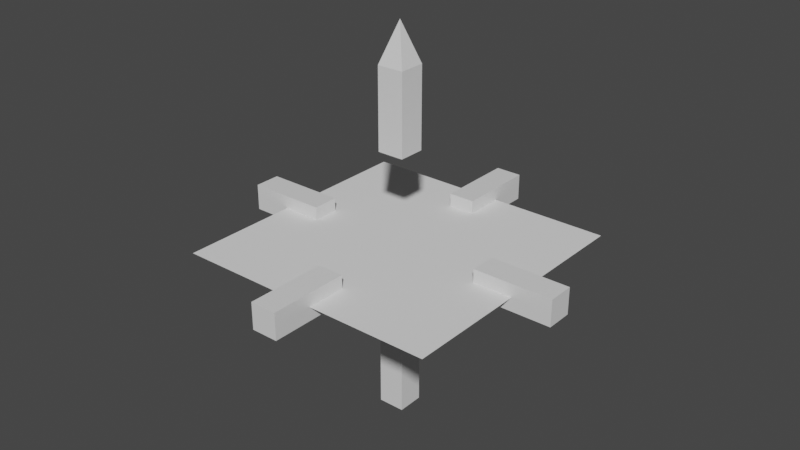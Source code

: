 # Source: axes.blend  (saved by Blender 2.80.75; exported with 4.5.12 LTS)
import bpy
from mathutils import Matrix  # noqa: F401  (used for matrix-valued properties, if any)

bpy.ops.wm.read_factory_settings(use_empty=True)
scene = bpy.context.scene
scene.name = 'Scene'

# ---- collections
col_collection = bpy.data.collections.new('Collection'); scene.collection.children.link(col_collection)

# ---- materials (node trees are filled in below, after node groups)
mat_y = bpy.data.materials.new('Y')
mat_y.alpha_threshold = 0.0
mat_y.use_transparent_shadow = False
mat_y.diffuse_color = (0.0, 1.0, 0.0, 1.0)
mat_y.line_color = (0.0, 0.0, 0.0, 1.0)
mat_z = bpy.data.materials.new('Z')
mat_z.use_transparent_shadow = False
mat_z.diffuse_color = (0.0, 0.0, 1.0, 1.0)
mat_x = bpy.data.materials.new('X')
mat_x.use_transparent_shadow = False
mat_x.diffuse_color = (1.0, 0.0, 0.0, 1.0)

# ---- material node trees
mat_y.use_nodes = True; mat_y.node_tree.nodes.clear()
_N = mat_y.node_tree.nodes; _L = mat_y.node_tree.links
n0 = _N.new('ShaderNodeOutputMaterial'); n0.name = 'Material Output'; n0.location = (300, 300)
n1 = _N.new('ShaderNodeBsdfPrincipled'); n1.name = 'Principled BSDF'; n1.location = (10, 300)
n1.distribution = 'GGX'
n1.subsurface_method = 'BURLEY'
n1.inputs[2].default_value = 0.4
n1.inputs[3].default_value = 1.45
n1.inputs[27].default_value = (0.0, 0.0, 0.0, 1.0)
n1.inputs[28].default_value = 1.0
_L.new(n1.outputs[0], n0.inputs[0])
n0.is_active_output = True
mat_z.use_nodes = True; mat_z.node_tree.nodes.clear()
_N = mat_z.node_tree.nodes; _L = mat_z.node_tree.links
n0 = _N.new('ShaderNodeOutputMaterial'); n0.name = 'Material Output'; n0.location = (300, 300)
n1 = _N.new('ShaderNodeBsdfPrincipled'); n1.name = 'Principled BSDF'; n1.location = (10, 300)
n1.distribution = 'GGX'
n1.subsurface_method = 'BURLEY'
n1.inputs[3].default_value = 1.45
n1.inputs[27].default_value = (0.0, 0.0, 0.0, 1.0)
n1.inputs[28].default_value = 1.0
_L.new(n1.outputs[0], n0.inputs[0])
n0.is_active_output = True
mat_x.use_nodes = True; mat_x.node_tree.nodes.clear()
_N = mat_x.node_tree.nodes; _L = mat_x.node_tree.links
n0 = _N.new('ShaderNodeOutputMaterial'); n0.name = 'Material Output'; n0.location = (300, 300)
n1 = _N.new('ShaderNodeBsdfPrincipled'); n1.name = 'Principled BSDF'; n1.location = (10, 300)
n1.distribution = 'GGX'
n1.subsurface_method = 'BURLEY'
n1.inputs[3].default_value = 1.45
n1.inputs[27].default_value = (0.0, 0.0, 0.0, 1.0)
n1.inputs[28].default_value = 1.0
_L.new(n1.outputs[0], n0.inputs[0])
n0.is_active_output = True

# ---- world
world_world = bpy.data.worlds.new('World'); scene.world = world_world
world_world.use_nodes = True; world_world.node_tree.nodes.clear()
_N = world_world.node_tree.nodes; _L = world_world.node_tree.links
n0 = _N.new('ShaderNodeOutputWorld'); n0.name = 'World Output'; n0.location = (300, 300)
n1 = _N.new('ShaderNodeBackground'); n1.name = 'Background'; n1.location = (10, 300)
n1.inputs[0].default_value = (0.05088, 0.05088, 0.05088, 1.0)
_L.new(n1.outputs[0], n0.inputs[0])
n0.is_active_output = True
world_world.color = (0.05088, 0.05088, 0.05088)
world_world.use_sun_shadow = False
world_world.sun_shadow_jitter_overblur = 0.0

# ---- meshes
me_cube_002 = bpy.data.meshes.new('Cube.002')
me_cube_002.from_pydata([(0.01, 0.07, 0.01), (0.01, 0.13, 0.01), (-0.01, 0.07, 0.01), (-0.01, 0.13, 0.01), (0.01, 0.07, -0.01), (0.01, 0.13, -0.01), (-0.01, 0.07, -0.01), (-0.01, 0.13, -0.01), (0.01, -0.07, 0.01), (0.01, -0.13, 0.01), (-0.01, -0.07, 0.01), (-0.01, -0.13, 0.01), (0.01, -0.07, -0.01), (0.01, -0.13, -0.01), (-0.01, -0.07, -0.01), (-0.01, -0.13, -0.01), (-0.01, -0.01, 0.07), (-0.01, -0.01, 0.13), (-0.01, 0.01, 0.07), (-0.01, 0.01, 0.13), (0.01, -0.01, 0.07), (0.01, -0.01, 0.13), (0.01, 0.01, 0.07), (0.01, 0.01, 0.13), (-0.01, -0.01, -0.07), (-0.01, -0.01, -0.13), (-0.01, 0.01, -0.07), (-0.01, 0.01, -0.13), (0.01, -0.01, -0.07), (0.01, -0.01, -0.13), (0.01, 0.01, -0.07), (0.01, 0.01, -0.13), (0.07, -0.01, 0.01), (0.13, -0.01, 0.01), (0.07, 0.01, 0.01), (0.13, 0.01, 0.01), (0.07, -0.01, -0.01), (0.13, -0.01, -0.01), (0.07, 0.01, -0.01), (0.13, 0.01, -0.01), (-0.07, -0.01, 0.01), (-0.13, -0.01, 0.01), (-0.07, 0.01, 0.01), (-0.13, 0.01, 0.01), (-0.07, -0.01, -0.01), (-0.13, -0.01, -0.01), (-0.07, 0.01, -0.01), (-0.13, 0.01, -0.01), (0.0, 0.0, 0.16), (0.0, 0.0, 0.16), (0.0, 0.0, 0.16), (0.0, 0.0, 0.16)], [], [(0, 1, 3, 2), (2, 3, 7, 6), (6, 7, 5, 4), (4, 5, 1, 0), (2, 6, 4, 0), (7, 3, 1, 5), (8, 10, 11, 9), (10, 14, 15, 11), (14, 12, 13, 15), (12, 8, 9, 13), (10, 8, 12, 14), (15, 13, 9, 11), (16, 17, 19, 18), (18, 19, 23, 22), (22, 23, 21, 20), (20, 21, 17, 16), (18, 22, 20, 16), (21, 23, 50, 51), (24, 26, 27, 25), (26, 30, 31, 27), (30, 28, 29, 31), (28, 24, 25, 29), (26, 24, 28, 30), (31, 29, 25, 27), (32, 33, 35, 34), (34, 35, 39, 38), (38, 39, 37, 36), (36, 37, 33, 32), (34, 38, 36, 32), (39, 35, 33, 37), (40, 42, 43, 41), (42, 46, 47, 43), (46, 44, 45, 47), (44, 40, 41, 45), (42, 40, 44, 46), (47, 45, 41, 43), (50, 49, 48, 51), (19, 17, 48, 49), (17, 21, 51, 48), (23, 19, 49, 50)])
me_cube_002.polygons.foreach_set('material_index', [0, 0, 0, 0, 0, 0, 0, 0, 0, 0, 0, 0, 1, 1, 1, 1, 1, 1, 1, 1, 1, 1, 1, 1, 2, 2, 2, 2, 2, 2, 2, 2, 2, 2, 2, 2, 1, 1, 1, 1])
_uv = me_cube_002.uv_layers.new(name='UVMap')
_uv.uv.foreach_set('vector', [0.375, 0.0, 0.625, 0.0, 0.625, 0.25, 0.375, 0.25, 0.375, 0.25, 0.625, 0.25, 0.625, 0.5, 0.375, 0.5, 0.375, 0.5, 0.625, 0.5, 0.625, 0.75, 0.375, 0.75, 0.375, 0.75, 0.625, 0.75, 0.625, 1.0, 0.375, 1.0, 0.125, 0.5, 0.375, 0.5, 0.375, 0.75, 0.125, 0.75, 0.625, 0.5, 0.875, 0.5, 0.875, 0.75, 0.625, 0.75, 0.375, 0.0, 0.375, 0.25, 0.625, 0.25, 0.625, 0.0, 0.375, 0.25, 0.375, 0.5, 0.625, 0.5, 0.625, 0.25, 0.375, 0.5, 0.375, 0.75, 0.625, 0.75, 0.625, 0.5, 0.375, 0.75, 0.375, 1.0, 0.625, 1.0, 0.625, 0.75, 0.125, 0.5, 0.125, 0.75, 0.375, 0.75, 0.375, 0.5, 0.625, 0.5, 0.625, 0.75, 0.875, 0.75, 0.875, 0.5, 0.375, 0.0, 0.625, 0.0, 0.625, 0.25, 0.375, 0.25, 0.375, 0.25, 0.625, 0.25, 0.625, 0.5, 0.375, 0.5, 0.375, 0.5, 0.625, 0.5, 0.625, 0.75, 0.375, 0.75, 0.375, 0.75, 0.625, 0.75, 0.625, 1.0, 0.375, 1.0, 0.125, 0.5, 0.375, 0.5, 0.375, 0.75, 0.125, 0.75, 0.625, 0.75, 0.625, 0.5, 0.625, 0.5, 0.625, 0.75, 0.375, 0.0, 0.375, 0.25, 0.625, 0.25, 0.625, 0.0, 0.375, 0.25, 0.375, 0.5, 0.625, 0.5, 0.625, 0.25, 0.375, 0.5, 0.375, 0.75, 0.625, 0.75, 0.625, 0.5, 0.375, 0.75, 0.375, 1.0, 0.625, 1.0, 0.625, 0.75, 0.125, 0.5, 0.125, 0.75, 0.375, 0.75, 0.375, 0.5, 0.625, 0.5, 0.625, 0.75, 0.875, 0.75, 0.875, 0.5, 0.375, 0.0, 0.625, 0.0, 0.625, 0.25, 0.375, 0.25, 0.375, 0.25, 0.625, 0.25, 0.625, 0.5, 0.375, 0.5, 0.375, 0.5, 0.625, 0.5, 0.625, 0.75, 0.375, 0.75, 0.375, 0.75, 0.625, 0.75, 0.625, 1.0, 0.375, 1.0, 0.125, 0.5, 0.375, 0.5, 0.375, 0.75, 0.125, 0.75, 0.625, 0.5, 0.875, 0.5, 0.875, 0.75, 0.625, 0.75, 0.375, 0.0, 0.375, 0.25, 0.625, 0.25, 0.625, 0.0, 0.375, 0.25, 0.375, 0.5, 0.625, 0.5, 0.625, 0.25, 0.375, 0.5, 0.375, 0.75, 0.625, 0.75, 0.625, 0.5, 0.375, 0.75, 0.375, 1.0, 0.625, 1.0, 0.625, 0.75, 0.125, 0.5, 0.125, 0.75, 0.375, 0.75, 0.375, 0.5, 0.625, 0.5, 0.625, 0.75, 0.875, 0.75, 0.875, 0.5, 0.625, 0.5, 0.875, 0.5, 0.875, 0.75, 0.625, 0.75, 0.625, 0.25, 0.625, 0.0, 0.625, 0.0, 0.625, 0.25, 0.625, 1.0, 0.625, 0.75, 0.625, 0.75, 0.625, 1.0, 0.625, 0.5, 0.625, 0.25, 0.625, 0.25, 0.625, 0.5])
me_cube_002.materials.append(mat_y)
me_cube_002.materials.append(mat_z)
me_cube_002.materials.append(mat_x)
me_cube_002.use_remesh_preserve_volume = False
me_cube_002.use_remesh_preserve_attributes = False
me_cube_002.use_mirror_vertex_groups = False
me_cube_002.update()
me_plane = bpy.data.meshes.new('Plane')
me_plane.from_pydata([(-0.1, -0.1, 0.0), (0.1, -0.1, 0.0), (-0.1, 0.1, 0.0), (0.1, 0.1, 0.0)], [], [(0, 1, 3, 2)])
_uv = me_plane.uv_layers.new(name='UVMap')
_uv.uv.foreach_set('vector', [0.0, 0.0, 1.0, 0.0, 1.0, 1.0, 0.0, 1.0])
me_plane.use_remesh_preserve_volume = False
me_plane.use_remesh_preserve_attributes = False
me_plane.use_mirror_vertex_groups = False
me_plane.update()

# ---- objects
ob_axes = bpy.data.objects.new('Axes', me_cube_002)
ob_circle = bpy.data.objects.new('Circle', me_plane)

# ---- transforms, parenting, visibility, modifiers, constraints
ob_axes.location = (0.0, 0.0, 0.0)
ob_axes.lineart.crease_threshold = 0.0
ob_circle.location = (0.0, 0.0, 0.0)
ob_circle.lineart.crease_threshold = 0.0

# ---- collection membership
col_collection.objects.link(ob_axes)
col_collection.objects.link(ob_circle)

# ---- scene / render settings (as saved in the file)
scene.frame_start = 1; scene.frame_end = 250; scene.frame_set(1)
scene.render.engine = 'BLENDER_EEVEE_NEXT'
scene.cycles.use_denoising = False
scene.cycles.samples = 128
scene.cycles.sampling_pattern = 'TABULATED_SOBOL'
scene.cycles.use_adaptive_sampling = False
scene.cycles.use_light_tree = False
scene.view_settings.view_transform = 'Filmic'
bpy.context.view_layer.update()

# ---- added for rendering (the .blend has no active camera and no usable light): camera, sun
cam_auto = bpy.data.cameras.new('AutoCamera')
cam_auto.lens = 50.0
cam_auto.sensor_width = 36.0
cam_auto.clip_end = 1000.0
ob_auto_camera = bpy.data.objects.new('AutoCamera', cam_auto)
scene.collection.objects.link(ob_auto_camera)
ob_auto_camera.location = (0.433278, -0.519933, 0.361622)
ob_auto_camera.rotation_euler = (1.09748, -7.21219e-08, 0.694738)
scene.camera = ob_auto_camera
light_auto_sun = bpy.data.lights.new('AutoSun', 'SUN')
light_auto_sun.energy = 3.0
light_auto_sun.angle = 0.0523599
ob_auto_sun = bpy.data.objects.new('AutoSun', light_auto_sun)
scene.collection.objects.link(ob_auto_sun)
ob_auto_sun.rotation_euler = (0.872665, 0.174533, 0.523599)
bpy.context.view_layer.update()
